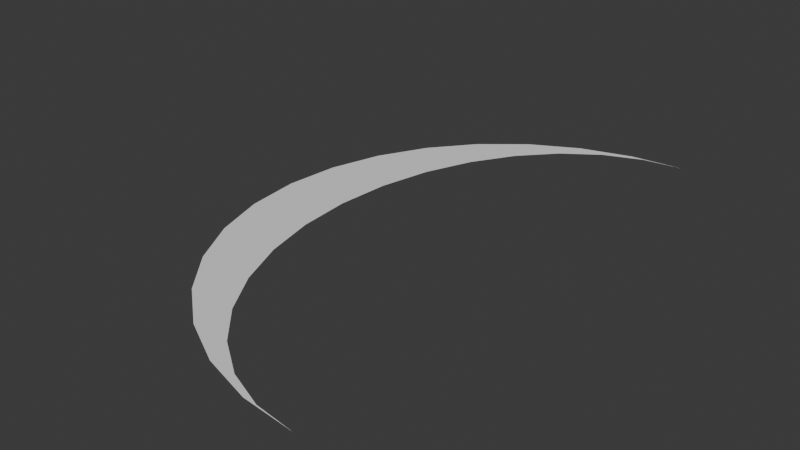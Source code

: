 # Source: 25-01-13_moon.blend  (saved by Blender 4.2.67; exported with 4.5.12 LTS)
import bpy
from mathutils import Matrix  # noqa: F401  (used for matrix-valued properties, if any)

bpy.ops.wm.read_factory_settings(use_empty=True)
scene = bpy.context.scene
scene.name = 'Scene'

# ---- collections
col_collection = bpy.data.collections.new('Collection'); scene.collection.children.link(col_collection)

# ---- world
world_world = bpy.data.worlds.new('World'); scene.world = world_world
world_world.use_nodes = True; world_world.node_tree.nodes.clear()
_N = world_world.node_tree.nodes; _L = world_world.node_tree.links
n0 = _N.new('ShaderNodeOutputWorld'); n0.name = 'World Output'; n0.location = (300, 300)
n1 = _N.new('ShaderNodeBackground'); n1.name = 'Background'; n1.location = (10, 300)
n1.inputs[0].default_value = (0.05088, 0.05088, 0.05088, 1.0)
_L.new(n1.outputs[0], n0.inputs[0])
n0.is_active_output = True
world_world.color = (0.05088, 0.05088, 0.05088)
world_world.sun_shadow_jitter_overblur = 0.0

# ---- meshes
me_002 = bpy.data.meshes.new('円.002')
me_002.from_pydata([(56.55, 108.0, 0.0), (40.68, 105.9, 0.0), (25.41, 99.78, 0.0), (11.34, 89.8, 0.0), (-0.9884, 76.37, 0.0), (-11.11, 60.0, 0.0), (-18.63, 41.33, 0.0), (-23.26, 21.07, 0.0), (-24.82, -3.787e-07, 0.0), (-23.26, -21.07, 0.0), (-18.63, -41.33, 0.0), (-11.11, -60.0, 0.0), (-0.9884, -76.37, 0.0), (11.34, -89.8, 0.0), (25.41, -99.78, 0.0), (40.68, -105.9, 0.0), (56.55, -108.0, 0.0), (56.55, 108.0, 0.0), (35.48, 105.9, 0.0), (15.22, 99.78, 0.0), (-3.45, 89.8, 0.0), (-19.82, 76.37, 0.0), (-33.25, 60.0, 0.0), (-43.23, 41.33, 0.0), (-49.37, 21.07, 0.0), (-51.45, -3.787e-07, 0.0), (-49.37, -21.07, 0.0), (-43.23, -41.33, 0.0), (-33.25, -60.0, 0.0), (-19.82, -76.37, 0.0), (-3.45, -89.8, 0.0), (15.22, -99.78, 0.0), (35.48, -105.9, 0.0), (56.55, -108.0, 0.0)], [], [(1, 0, 17, 18, 19, 20, 21, 22, 23, 24, 25, 26, 27, 28, 29, 30, 31, 32, 33, 16, 15, 14, 13, 12, 11, 10, 9, 8, 7, 6, 5, 4, 3, 2)])
me_002.polygons.foreach_set('use_smooth', [True] * 1)
me_002.update()

# ---- objects
ob_001 = bpy.data.objects.new('円.001', me_002)

# ---- transforms, parenting, visibility, modifiers, constraints
ob_001.location = (0.0, 0.0, 0.0)

# ---- collection membership
col_collection.objects.link(ob_001)

# ---- scene / render settings (as saved in the file)
scene.frame_start = 1; scene.frame_end = 250; scene.frame_set(1)
scene.render.engine = 'BLENDER_EEVEE_NEXT'
bpy.context.view_layer.update()

# ---- added for rendering (the .blend has no active camera and no usable light): camera, sun
cam_auto = bpy.data.cameras.new('AutoCamera')
cam_auto.lens = 50.0
cam_auto.sensor_width = 36.0
cam_auto.clip_end = 3921.31
ob_auto_camera = bpy.data.objects.new('AutoCamera', cam_auto)
scene.collection.objects.link(ob_auto_camera)
ob_auto_camera.location = (225.989, -268.125, 178.75)
ob_auto_camera.rotation_euler = (1.09748, -7.21219e-08, 0.694738)
scene.camera = ob_auto_camera
light_auto_sun = bpy.data.lights.new('AutoSun', 'SUN')
light_auto_sun.energy = 3.0
light_auto_sun.angle = 0.0523599
ob_auto_sun = bpy.data.objects.new('AutoSun', light_auto_sun)
scene.collection.objects.link(ob_auto_sun)
ob_auto_sun.rotation_euler = (0.872665, 0.174533, 0.523599)
bpy.context.view_layer.update()
